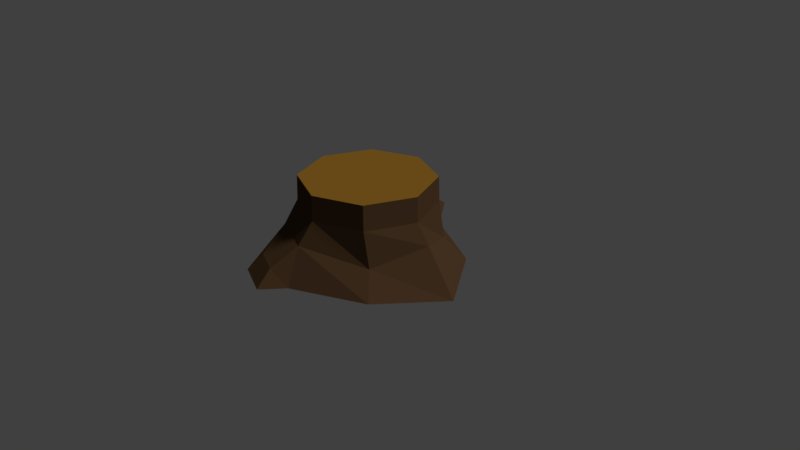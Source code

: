 # Source: k2nd.blend  (saved by Blender 2.78.0; exported with 4.5.12 LTS)
import bpy
from mathutils import Matrix  # noqa: F401  (used for matrix-valued properties, if any)

bpy.ops.wm.read_factory_settings(use_empty=True)
scene = bpy.context.scene
scene.name = 'Scene'

# ---- collections
col_collection_1 = bpy.data.collections.new('Collection 1'); scene.collection.children.link(col_collection_1)

# ---- materials (node trees are filled in below, after node groups)
mat_puit_tume = bpy.data.materials.new('puit tume')
mat_puit_tume.alpha_threshold = 0.0
mat_puit_tume.roughness = 0.5
mat_puit_hele = bpy.data.materials.new('puit hele')
mat_puit_hele.alpha_threshold = 0.0
mat_puit_hele.roughness = 0.5

# ---- material node trees
mat_puit_tume.use_nodes = True; mat_puit_tume.node_tree.nodes.clear()
_N = mat_puit_tume.node_tree.nodes; _L = mat_puit_tume.node_tree.links
n0 = _N.new('ShaderNodeOutputMaterial'); n0.name = 'Material Output'; n0.location = (300, 300)
n1 = _N.new('ShaderNodeBsdfDiffuse'); n1.name = 'Diffuse BSDF'; n1.location = (10, 300)
n1.inputs[0].default_value = (0.0785, 0.04206, 0.01964, 1.0)
_L.new(n1.outputs[0], n0.inputs[0])
n0.is_active_output = True
mat_puit_hele.use_nodes = True; mat_puit_hele.node_tree.nodes.clear()
_N = mat_puit_hele.node_tree.nodes; _L = mat_puit_hele.node_tree.links
n0 = _N.new('ShaderNodeOutputMaterial'); n0.name = 'Material Output'; n0.location = (300, 300)
n1 = _N.new('ShaderNodeBsdfDiffuse'); n1.name = 'Diffuse BSDF'; n1.location = (10, 300)
n1.inputs[0].default_value = (0.2396, 0.12, 0.01483, 1.0)
_L.new(n1.outputs[0], n0.inputs[0])
n0.is_active_output = True

# ---- world
world_world = bpy.data.worlds.new('World'); scene.world = world_world
world_world.color = (0.05088, 0.05088, 0.05088)
world_world.use_sun_shadow = False
world_world.sun_shadow_jitter_overblur = 0.0
world_world.cycles.sampling_method = 'MANUAL'

# ---- cameras
cam_camera = bpy.data.cameras.new('Camera')
cam_camera.clip_end = 100.0
cam_camera.lens = 35.0
cam_camera.sensor_width = 32.0
cam_camera.sensor_height = 18.0
cam_camera.ortho_scale = 7.314
cam_camera.dof.focus_distance = 0.0

# ---- lights
light_lamp = bpy.data.lights.new('Lamp', 'SUN')
light_lamp.transmission_factor = 0.0
light_lamp.cutoff_distance = 30.0
light_lamp.angle = 0.1993
light_lamp.energy = 2.0
light_lamp.shadow_buffer_clip_start = 1.001
light_lamp.shadow_soft_size = 0.1
light_lamp.shadow_cascade_max_distance = 1000.0

# ---- meshes
me_cylinder_003 = bpy.data.meshes.new('Cylinder.003')
me_cylinder_003.from_pydata([(2.162e-09, 1.29, -0.9909), (-9.2e-10, 0.8765, 0.09661), (0.9218, 0.8377, -1.017), (0.6198, 0.6198, 0.09661), (1.461, 0.03685, -1.075), (0.8765, -3.739e-08, 0.09661), (0.9167, -0.826, -1.002), (0.6198, -0.6198, 0.09661), (-1.106e-07, -1.29, -0.9909), (-7.755e-08, -0.8765, 0.09661), (-0.9123, -0.9123, -0.9909), (-0.6198, -0.6198, 0.09661), (-1.29, 1.322e-08, -0.9909), (-0.8765, 1.137e-08, 0.09661), (-0.9123, 0.9123, -0.9909), (-0.6198, 0.6198, 0.09661), (-0.06269, 1.027, -0.6052), (-8.468e-10, 0.8863, -0.234), (0.6267, 0.6267, -0.234), (0.7167, 0.6326, -0.7158), (0.8863, -3.79e-08, -0.234), (1.025, 0.0481, -0.513), (0.6267, -0.6267, -0.234), (0.7115, -0.6208, -0.7011), (-7.833e-08, -0.8863, -0.234), (-0.086, -1.05, -0.5376), (-0.6267, -0.6267, -0.234), (-0.6809, -0.8035, -0.5376), (-0.8863, 1.142e-08, -0.234), (-1.0, 1.192e-08, -0.6901), (-0.6267, 0.6267, -0.234), (-0.6845, 0.7695, -0.6052), (-0.8196, 1.439, -0.8434), (-0.9919, 1.613, -1.002), (-0.4344, 1.843, -1.005), (-0.4323, 1.599, -0.8457), (-0.2646, -1.352, -0.8026), (-0.2737, -1.555, -1.017), (-0.7677, -1.35, -1.017), (-0.6305, -1.2, -0.8026)], [], [(17, 1, 3, 18), (18, 3, 5, 20), (20, 5, 7, 22), (22, 7, 9, 24), (24, 9, 11, 26), (26, 11, 13, 28), (3, 1, 15, 13, 11, 9, 7, 5), (28, 13, 15, 30), (30, 15, 1, 17), (0, 2, 4, 6, 8, 10, 12, 14), (16, 0, 34, 35), (31, 30, 17, 16), (12, 29, 31, 14), (29, 28, 30, 31), (10, 27, 29, 12), (27, 26, 28, 29), (27, 10, 38, 39), (25, 24, 26, 27), (6, 23, 25, 8), (23, 22, 24, 25), (4, 21, 23, 6), (21, 20, 22, 23), (2, 19, 21, 4), (19, 18, 20, 21), (0, 16, 19, 2), (16, 17, 18, 19), (33, 32, 35, 34), (0, 14, 33, 34), (31, 16, 35, 32), (14, 31, 32, 33), (37, 36, 39, 38), (10, 8, 37, 38), (25, 27, 39, 36), (8, 25, 36, 37)])
me_cylinder_003.polygons.foreach_set('material_index', [0, 0, 0, 0, 0, 0, 1, 0, 0, 1, 0, 0, 0, 0, 0, 0, 0, 0, 0, 0, 0, 0, 0, 0, 0, 0, 0, 1, 0, 0, 0, 1, 0, 0])
_uv = me_cylinder_003.uv_layers.new(name='UVMap')
_uv.uv.foreach_set('vector', [0.5953, 0.3504, 0.5296, 0.3491, 0.5308, 0.2089, 0.5965, 0.2086, 0.5965, 0.2086, 0.5308, 0.2089, 0.5225, 0.1069, 0.5881, 0.1055, 0.8258, 0.382, 0.7606, 0.3754, 0.7721, 0.2357, 0.8374, 0.2407, 0.8374, 0.2407, 0.7721, 0.2357, 0.7682, 0.1332, 0.8335, 0.137, 0.3183, 0.7101, 0.319, 0.6433, 0.4526, 0.6433, 0.4534, 0.7101, 0.5996, 0.928, 0.5342, 0.9285, 0.5439, 0.8281, 0.6093, 0.8265, 0.2246, 0.6433, 0.3177, 0.7425, 0.3177, 0.8828, 0.2246, 0.982, 0.09305, 0.982, 2.373e-08, 0.8827, 0.0, 0.7425, 0.09305, 0.6433, 0.6093, 0.8265, 0.5439, 0.8281, 0.539, 0.6879, 0.6044, 0.6847, 0.6044, 0.6847, 0.539, 0.6879, 0.5225, 0.5901, 0.5877, 0.5858, 0.4049, 0.1658, 0.5143, 0.3473, 0.5225, 0.5491, 0.3405, 0.6433, 0.1367, 0.6259, 0.02107, 0.4589, 0.05176, 0.255, 0.2107, 0.1336, 0.6707, 0.3748, 0.7521, 0.3858, 0.7606, 0.516, 0.7248, 0.4945, 0.6797, 0.6588, 0.6044, 0.6847, 0.5877, 0.5858, 0.6631, 0.5606, 0.7698, 0.8522, 0.7024, 0.8319, 0.6797, 0.6588, 0.7626, 0.6459, 0.7024, 0.8319, 0.6093, 0.8265, 0.6044, 0.6847, 0.6797, 0.6588, 0.7556, 1.0, 0.6602, 0.9643, 0.7024, 0.8319, 0.7698, 0.8522, 0.6602, 0.9643, 0.5996, 0.928, 0.6093, 0.8265, 0.7024, 0.8319, 0.4499, 0.7819, 0.4841, 0.884, 0.4241, 0.9099, 0.4104, 0.8556, 0.3217, 0.7819, 0.3183, 0.7101, 0.4534, 0.7101, 0.4499, 0.7819, 0.9985, 0.2414, 0.9306, 0.2572, 0.8959, 0.1037, 0.9927, 0.07353, 0.9306, 0.2572, 0.8374, 0.2407, 0.8335, 0.137, 0.8959, 0.1037, 1.0, 0.4535, 0.8818, 0.408, 0.9306, 0.2572, 0.9985, 0.2414, 0.8818, 0.408, 0.8258, 0.382, 0.8374, 0.2407, 0.9306, 0.2572, 0.7578, 0.1713, 0.6929, 0.1925, 0.6455, 0.08348, 0.7606, 0.0, 0.6929, 0.1925, 0.5965, 0.2086, 0.5881, 0.1055, 0.6455, 0.08348, 0.7521, 0.3858, 0.6707, 0.3748, 0.6929, 0.1925, 0.7578, 0.1713, 0.6707, 0.3748, 0.5953, 0.3504, 0.5965, 0.2086, 0.6929, 0.1925, 0.896, 0.516, 0.8776, 0.5683, 0.7942, 0.5683, 0.776, 0.516, 0.4049, 0.1658, 0.2107, 0.1336, 0.27, 0.0, 0.3886, 0.01984, 0.9038, 0.7149, 0.7698, 0.7149, 0.7942, 0.5683, 0.8776, 0.5683, 0.7626, 0.6459, 0.6797, 0.6588, 0.733, 0.5375, 0.7698, 0.516, 0.3177, 0.9099, 0.3315, 0.8556, 0.4104, 0.8556, 0.4241, 0.9099, 0.02107, 0.4589, 0.1367, 0.6259, 0.06259, 0.6433, 0.0, 0.5529, 0.3217, 0.7819, 0.4499, 0.7819, 0.4104, 0.8556, 0.3315, 0.8556, 0.9927, 0.07353, 0.8959, 0.1037, 0.9528, 0.03557, 1.0, 0.0])
me_cylinder_003.materials.append(mat_puit_tume)
me_cylinder_003.materials.append(mat_puit_hele)
me_cylinder_003.use_remesh_preserve_volume = False
me_cylinder_003.use_remesh_preserve_attributes = False
me_cylinder_003.use_mirror_vertex_groups = False
me_cylinder_003.update()

# ---- objects
ob_cylinder = bpy.data.objects.new('Cylinder', me_cylinder_003)
ob_lamp = bpy.data.objects.new('Lamp', light_lamp)
ob_camera = bpy.data.objects.new('Camera', cam_camera)

# ---- transforms, parenting, visibility, modifiers, constraints
ob_cylinder.location = (0.0, 0.0, 0.9979)
ob_cylinder.lineart.crease_threshold = 0.0
ob_lamp.location = (4.076, 1.005, 5.904)
ob_lamp.rotation_euler = (0.6503, 0.05522, 1.866)
ob_lamp.lock_rotations_4d = False
ob_lamp.empty_display_type = 'ARROWS'
ob_lamp.color = (0.0, 0.0, 0.0, 0.0)
ob_lamp.lineart.crease_threshold = 0.0
ob_camera.location = (7.481, -6.508, 5.344)
ob_camera.rotation_euler = (1.109, 0.0, 0.8149)
ob_camera.lock_rotations_4d = False
ob_camera.empty_display_type = 'ARROWS'
ob_camera.color = (0.0, 0.0, 0.0, 0.0)
ob_camera.display_type = 'WIRE'
ob_camera.lineart.crease_threshold = 0.0

# ---- collection membership
col_collection_1.objects.link(ob_cylinder)
col_collection_1.objects.link(ob_lamp)
col_collection_1.objects.link(ob_camera)

# ---- scene / render settings (as saved in the file)
scene.camera = ob_camera
scene.frame_start = 1; scene.frame_end = 250; scene.frame_set(1)
scene.render.engine = 'CYCLES'
scene.render.resolution_percentage = 50
scene.render.dither_intensity = 0.0
scene.cycles.use_denoising = False
scene.cycles.samples = 128
scene.cycles.sampling_pattern = 'TABULATED_SOBOL'
scene.cycles.light_sampling_threshold = 0.0
scene.cycles.use_adaptive_sampling = False
scene.cycles.use_light_tree = False
scene.cycles.blur_glossy = 0.0
scene.cycles.sample_clamp_indirect = 0.0
scene.view_settings.view_transform = 'Standard'
bpy.context.view_layer.update()
